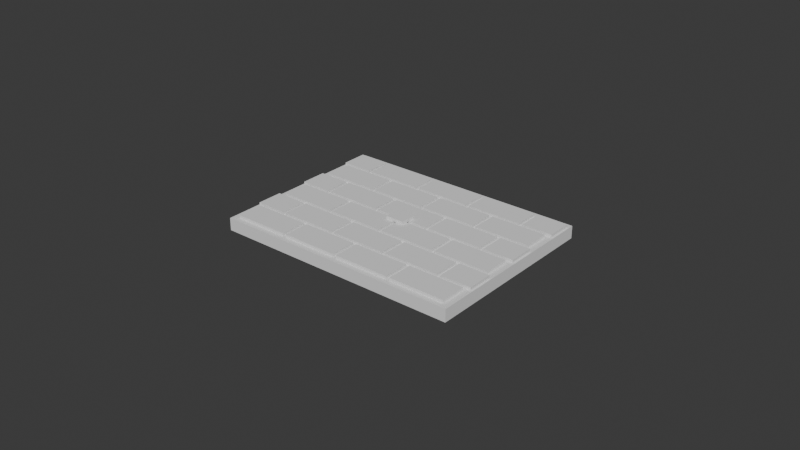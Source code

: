 # Source: EXP-BPY-003-20261102T144300Z_negative_disconnected.blend  (saved by Blender 5.4.4; exported with 4.5.12 LTS)
import bpy
from mathutils import Matrix  # noqa: F401  (used for matrix-valued properties, if any)

bpy.ops.wm.read_factory_settings(use_empty=True)
scene = bpy.context.scene
scene.name = 'Scene'

# ---- collections
col_collection = bpy.data.collections.new('Collection'); scene.collection.children.link(col_collection)

# ---- world
world_world = bpy.data.worlds.new('World'); scene.world = world_world
world_world.use_nodes = True; world_world.node_tree.nodes.clear()
_N = world_world.node_tree.nodes; _L = world_world.node_tree.links
n0 = _N.new('ShaderNodeOutputWorld'); n0.name = 'World Output'; n0.location = (200, 100)
n1 = _N.new('ShaderNodeBackground'); n1.name = 'Background'; n1.location = (-200, 100)
n1.inputs[0].default_value = (0.05088, 0.05088, 0.05088, 1.0)
_L.new(n1.outputs[0], n0.inputs[0])
n0.is_active_output = True
world_world.color = (0.05088, 0.05088, 0.05088)
world_world.sun_shadow_jitter_overblur = 0.0

# ---- meshes
me_exp_bpy_003_reliefplate_mesh = bpy.data.meshes.new('EXP-BPY-003_ReliefPlate_Mesh')
me_exp_bpy_003_reliefplate_mesh.from_pydata([(-0.04, -0.03, 0.0), (-0.04, -0.03, 0.004), (-0.0378, -0.0282, 0.005), (-0.04, 0.03, 0.0), (-0.04, 0.03, 0.004), (-0.0378, -0.0198, 0.005), (0.04, -0.03, 0.0), (0.04, -0.03, 0.004), (-0.0198, -0.0282, 0.005), (0.04, 0.03, 0.0), (0.04, 0.03, 0.004), (-0.0198, -0.0198, 0.005), (-0.0186, -0.0282, 0.005), (-0.0186, -0.0198, 0.005), (-0.0006, -0.0282, 0.005), (-0.0006, -0.0198, 0.005), (0.0006, -0.0282, 0.005), (0.0006, -0.0198, 0.005), (0.0186, -0.0282, 0.005), (0.0186, -0.0198, 0.005), (0.0198, -0.0282, 0.005), (0.0198, -0.0198, 0.005), (0.0378, -0.0282, 0.005), (0.0378, -0.0198, 0.005), (-0.0394, -0.0186, 0.005), (-0.0394, -0.0102, 0.005), (-0.0294, -0.0186, 0.005), (-0.0294, -0.0102, 0.005), (-0.0282, -0.0186, 0.005), (-0.0282, -0.0102, 0.005), (-0.0102, -0.0186, 0.005), (-0.0102, -0.0102, 0.005), (-0.009, -0.0186, 0.005), (-0.009, -0.0102, 0.005), (0.009, -0.0186, 0.005), (0.009, -0.0102, 0.005), (0.0102, -0.0186, 0.005), (0.0102, -0.0102, 0.005), (0.0282, -0.0186, 0.005), (0.0282, -0.0102, 0.005), (0.0294, -0.0186, 0.005), (0.0294, -0.0102, 0.005), (0.0394, -0.0186, 0.005), (0.0394, -0.0102, 0.005), (-0.0378, -0.009, 0.005), (-0.0378, -0.0006, 0.005), (-0.0198, -0.009, 0.005), (-0.0198, -0.0006, 0.005), (-0.0186, -0.009, 0.005), (-0.0186, -0.0006, 0.005), (-0.0006, -0.009, 0.005), (-0.0006, -0.0006, 0.005), (0.0006, -0.009, 0.005), (0.0006, -0.0006, 0.005), (0.0186, -0.009, 0.005), (0.0186, -0.0006, 0.005), (0.0198, -0.009, 0.005), (0.0198, -0.0006, 0.005), (0.0378, -0.009, 0.005), (0.0378, -0.0006, 0.005), (-0.0394, 0.0006, 0.005), (-0.0394, 0.009, 0.005), (-0.0294, 0.0006, 0.005), (-0.0294, 0.009, 0.005), (-0.0282, 0.0006, 0.005), (-0.0282, 0.009, 0.005), (-0.0102, 0.0006, 0.005), (-0.0102, 0.009, 0.005), (-0.009, 0.0006, 0.005), (-0.009, 0.009, 0.005), (0.009, 0.0006, 0.005), (0.009, 0.009, 0.005), (0.0102, 0.0006, 0.005), (0.0102, 0.009, 0.005), (0.0282, 0.0006, 0.005), (0.0282, 0.009, 0.005), (0.0294, 0.0006, 0.005), (0.0294, 0.009, 0.005), (0.0394, 0.0006, 0.005), (0.0394, 0.009, 0.005), (-0.0378, 0.0102, 0.005), (-0.0378, 0.0186, 0.005), (-0.0198, 0.0102, 0.005), (-0.0198, 0.0186, 0.005), (-0.0186, 0.0102, 0.005), (-0.0186, 0.0186, 0.005), (-0.0006, 0.0102, 0.005), (-0.0006, 0.0186, 0.005), (0.0006, 0.0102, 0.005), (0.0006, 0.0186, 0.005), (0.0186, 0.0102, 0.005), (0.0186, 0.0186, 0.005), (0.0198, 0.0102, 0.005), (0.0198, 0.0186, 0.005), (0.0378, 0.0102, 0.005), (0.0378, 0.0186, 0.005), (-0.0394, 0.0198, 0.005), (-0.0394, 0.0282, 0.005), (-0.0294, 0.0198, 0.005), (-0.0294, 0.0282, 0.005), (-0.0282, 0.0198, 0.005), (-0.0282, 0.0282, 0.005), (-0.0102, 0.0198, 0.005), (-0.0102, 0.0282, 0.005), (-0.009, 0.0198, 0.005), (-0.009, 0.0282, 0.005), (0.009, 0.0198, 0.005), (0.009, 0.0282, 0.005), (0.0102, 0.0198, 0.005), (0.0102, 0.0282, 0.005), (0.0282, 0.0198, 0.005), (0.0282, 0.0282, 0.005), (0.0294, 0.0198, 0.005), (0.0294, 0.0282, 0.005), (0.0394, 0.0198, 0.005), (0.0394, 0.0282, 0.005), (-0.0394, -0.0186, 0.004), (-0.0394, -0.0102, 0.004), (-0.0394, 0.0006, 0.004), (-0.0394, 0.009, 0.004), (-0.0378, -0.0282, 0.004), (-0.0378, -0.0198, 0.004), (-0.03273, -0.0186, 0.004), (-0.0378, -0.009, 0.004), (-0.0394, 0.0198, 0.004), (-0.0394, 0.0282, 0.004), (-0.0378, 0.0102, 0.004), (-0.0294, 0.009, 0.004), (-0.0318, -0.0198, 0.004), (-0.0294, -0.0186, 0.004), (-0.0318, -0.0006, 0.004), (-0.03273, 0.0006, 0.004), (-0.0378, -0.0006, 0.004), (-0.0378, 0.0186, 0.004), (-0.0318, 0.0186, 0.004), (-0.03273, 0.0198, 0.004), (-0.0294, -0.0102, 0.004), (-0.0282, 0.0006, 0.004), (-0.0294, 0.0006, 0.004), (-0.0282, 0.009, 0.004), (-0.0282, 0.0198, 0.004), (-0.0294, 0.0198, 0.004), (-0.0282, 0.0282, 0.004), (-0.0294, 0.0282, 0.004), (-0.0186, -0.0006, 0.004), (-0.0198, -0.0006, 0.004), (-0.0248, -0.0186, 0.004), (-0.0198, -0.009, 0.004), (-0.0186, -0.009, 0.004), (-0.0198, 0.0102, 0.004), (-0.0264, -0.0198, 0.004), (-0.0282, -0.0186, 0.004), (-0.0282, -0.0102, 0.004), (-0.0198, 0.0186, 0.004), (-0.0186, 0.0186, 0.004), (-0.009, 0.0006, 0.004), (-0.0102, 0.0006, 0.004), (-0.0186, 0.0102, 0.004), (-0.0102, 0.009, 0.004), (-0.0102, 0.0198, 0.004), (-0.009, 0.009, 0.004), (-0.009, 0.0282, 0.004), (0.0006, 0.0102, 0.004), (-0.0006, 0.0102, 0.004), (0.0006, 0.0186, 0.004), (-0.0006, 0.0186, 0.004), (0.0008, 0.0006, 0.004), (-0.009, 0.0198, 0.004), (-0.0102, 0.0282, 0.004), (0.009, 0.009, 0.004), (0.009, 0.0198, 0.004), (0.0126, 0.0102, 0.004), (0.012, 0.009, 0.004), (0.0102, 0.009, 0.004), (0.0102, 0.0282, 0.004), (0.0102, 0.0198, 0.004), (0.009, 0.0282, 0.004), (0.0264, 0.0198, 0.004), (0.0198, 0.0186, 0.004), (0.0186, 0.0186, 0.004), (0.0294, 0.0282, 0.004), (0.0282, 0.0282, 0.004), (-0.0198, -0.0198, 0.004), (-0.0198, -0.0282, 0.004), (-0.0186, -0.0198, 0.004), (-0.0186, -0.0282, 0.004), (-0.009, -0.0102, 0.004), (-0.0102, -0.0102, 0.004), (-0.0006, -0.0006, 0.004), (-0.0006, -0.0282, 0.004), (-0.0006, -0.0198, 0.004), (-0.009, -0.0186, 0.004), (-0.0006, -0.009, 0.004), (0.0006, -0.0282, 0.004), (-0.0102, -0.0186, 0.004), (0.0006, -0.0006, 0.004), (0.0006, -0.0198, 0.004), (0.009, -0.0186, 0.004), (0.009, -0.0102, 0.004), (0.0006, -0.009, 0.004), (0.009, 0.0006, 0.004), (0.0186, -0.0282, 0.004), (0.0186, -0.0198, 0.004), (0.0102, -0.0186, 0.004), (0.0102, -0.0102, 0.004), (0.0102, 0.0006, 0.004), (0.0198, -0.0006, 0.004), (0.0198, -0.0198, 0.004), (0.0186, -0.0006, 0.004), (0.0198, 0.0102, 0.004), (0.0186, 0.0102, 0.004), (0.0282, -0.0186, 0.004), (0.0294, -0.0186, 0.004), (0.0282, -0.0102, 0.004), (0.0294, -0.0102, 0.004), (0.0282, 0.0006, 0.004), (0.0294, 0.0006, 0.004), (0.0258, 0.0186, 0.004), (0.0282, 0.0198, 0.004), (0.0198, -0.009, 0.004), (0.0282, 0.009, 0.004), (0.0378, -0.0198, 0.004), (0.0378, -0.0282, 0.004), (0.03273, 0.009, 0.004), (0.0318, 0.0102, 0.004), (0.0294, 0.009, 0.004), (0.0294, 0.0198, 0.004), (0.0394, 0.0198, 0.004), (0.0394, 0.0282, 0.004), (0.0394, 0.0006, 0.004), (0.0394, -0.0102, 0.004), (0.0394, 0.009, 0.004), (0.0394, -0.0186, 0.004), (0.0378, -0.009, 0.004), (0.03273, -0.0102, 0.004), (0.0378, -0.0006, 0.004), (0.0378, 0.0102, 0.004), (0.0378, 0.0186, 0.004), (0.0318, -0.009, 0.004), (0.0198, -0.0282, 0.004), (0.0186, -0.009, 0.004)], [], [(0, 1, 4, 3), (3, 4, 10, 9), (9, 10, 7, 6), (6, 7, 1, 0), (3, 9, 6, 0), (148, 144, 145, 147), (168, 159, 167, 161), (171, 172, 220, 225, 223, 224, 209, 178, 217, 177, 175, 170, 167, 159, 140, 142, 168, 161, 176, 174, 181, 218, 226, 180, 228, 10, 4, 125, 143, 141, 135, 134, 153, 154, 165, 164, 179, 210), (169, 200, 205, 173), (176, 170, 175, 174), (182, 183, 185, 184), (190, 189, 193, 196), (195, 166, 155, 160, 158, 156, 137, 138, 131, 130, 145, 144, 188, 192, 148, 147, 123, 117, 136, 129, 122, 128, 150, 146, 151, 152, 187, 186, 198, 204, 213, 211, 212, 214, 234, 238, 219, 240, 199), (202, 201, 239, 207), (219, 206, 235, 233, 238, 234, 230, 232, 212, 211, 203, 204, 198, 197, 191, 186, 187, 194, 146, 150, 182, 184, 190, 196, 202, 207, 221, 222, 239, 201, 193, 189, 185, 183, 120, 121, 128, 122, 116, 117, 123, 132, 130, 131, 118, 119, 127, 138, 137, 139, 158, 160, 169, 173, 172, 171, 162, 164, 165, 163, 157, 154, 153, 149, 126, 133, 134, 135, 124, 125, 4, 1, 7, 10, 228, 227, 226, 218, 177, 217, 237, 236, 224, 223, 231, 229, 216, 225, 220, 215, 205, 200, 166, 195, 208, 240), (120, 2, 5, 121), (128, 121, 5, 11, 182, 150), (182, 11, 8, 183), (183, 8, 2, 120), (11, 5, 2, 8), (185, 12, 13, 184), (184, 13, 15, 190), (190, 15, 14, 189), (189, 14, 12, 185), (15, 13, 12, 14), (193, 16, 17, 196), (196, 17, 19, 202), (202, 19, 18, 201), (201, 18, 16, 193), (19, 17, 16, 18), (239, 20, 21, 207), (207, 21, 23, 221), (221, 23, 22, 222), (222, 22, 20, 239), (23, 21, 20, 22), (116, 24, 25, 117), (117, 25, 27, 136), (136, 27, 26, 129), (129, 26, 24, 116, 122), (27, 25, 24, 26), (151, 28, 29, 152), (152, 29, 31, 187), (187, 31, 30, 194), (194, 30, 28, 151, 146), (31, 29, 28, 30), (191, 32, 33, 186), (186, 33, 35, 198), (198, 35, 34, 197), (197, 34, 32, 191), (35, 33, 32, 34), (203, 36, 37, 204), (204, 37, 39, 213), (213, 39, 38, 211), (211, 38, 36, 203), (39, 37, 36, 38), (212, 40, 41, 214), (234, 214, 41, 43, 230), (230, 43, 42, 232), (232, 42, 40, 212), (43, 41, 40, 42), (123, 44, 45, 132), (130, 132, 45, 47, 145), (145, 47, 46, 147), (147, 46, 44, 123), (47, 45, 44, 46), (148, 48, 49, 144), (144, 49, 51, 188), (188, 51, 50, 192), (192, 50, 48, 148), (51, 49, 48, 50), (199, 52, 53, 195), (195, 53, 55, 208), (208, 55, 54, 240), (240, 54, 52, 199), (55, 53, 52, 54), (219, 56, 57, 206), (206, 57, 59, 235), (235, 59, 58, 233), (233, 58, 56, 219, 238), (59, 57, 56, 58), (118, 60, 61, 119), (119, 61, 63, 127), (127, 63, 62, 138), (138, 62, 60, 118, 131), (63, 61, 60, 62), (137, 64, 65, 139), (139, 65, 67, 158), (158, 67, 66, 156), (156, 66, 64, 137), (67, 65, 64, 66), (155, 68, 69, 160), (160, 69, 71, 169), (169, 71, 70, 200), (200, 70, 68, 155, 166), (71, 69, 68, 70), (205, 72, 73, 173), (73, 75, 220, 172, 173), (220, 75, 74, 215), (215, 74, 72, 205), (75, 73, 72, 74), (216, 76, 77, 225), (223, 225, 77, 79, 231), (231, 79, 78, 229), (229, 78, 76, 216), (79, 77, 76, 78), (126, 80, 81, 133), (134, 133, 81, 83, 153), (153, 83, 82, 149), (149, 82, 80, 126), (83, 81, 80, 82), (157, 84, 85, 154), (154, 85, 87, 165), (165, 87, 86, 163), (163, 86, 84, 157), (87, 85, 84, 86), (162, 88, 89, 164), (164, 89, 91, 179), (179, 91, 90, 210), (210, 90, 88, 162, 171), (91, 89, 88, 90), (209, 92, 93, 178), (93, 95, 237, 217, 178), (237, 95, 94, 236), (236, 94, 92, 209, 224), (95, 93, 92, 94), (124, 96, 97, 125), (125, 97, 99, 143), (143, 99, 98, 141), (141, 98, 96, 124, 135), (99, 97, 96, 98), (140, 100, 101, 142), (142, 101, 103, 168), (168, 103, 102, 159), (159, 102, 100, 140), (103, 101, 100, 102), (167, 104, 105, 161), (161, 105, 107, 176), (176, 107, 106, 170), (170, 106, 104, 167), (107, 105, 104, 106), (175, 108, 109, 174), (174, 109, 111, 181), (181, 111, 110, 218), (218, 110, 108, 175, 177), (111, 109, 108, 110), (112, 113, 180, 226), (180, 113, 115, 228), (228, 115, 114, 227), (227, 114, 112, 226), (115, 113, 112, 114)])
me_exp_bpy_003_reliefplate_mesh.materials.append(None)
me_exp_bpy_003_reliefplate_mesh.update()
me_negative_disconnectedbrick_mesh = bpy.data.meshes.new('NEGATIVE_DisconnectedBrick_Mesh')
me_negative_disconnectedbrick_mesh.from_pydata([(-0.003, -0.0025, 0.005), (-0.003, -0.0025, 0.006), (-0.003, 0.0025, 0.005), (-0.003, 0.0025, 0.006), (0.003, -0.0025, 0.005), (0.003, -0.0025, 0.006), (0.003, 0.0025, 0.005), (0.003, 0.0025, 0.006)], [], [(0, 1, 3, 2), (2, 3, 7, 6), (6, 7, 5, 4), (4, 5, 1, 0), (2, 6, 4, 0), (7, 3, 1, 5)])
me_negative_disconnectedbrick_mesh.update()

# ---- objects
ob_exp_bpy_003_reliefplate = bpy.data.objects.new('EXP-BPY-003_ReliefPlate', me_exp_bpy_003_reliefplate_mesh)
ob_negative_disconnectedbrick = bpy.data.objects.new('NEGATIVE_DisconnectedBrick', me_negative_disconnectedbrick_mesh)

# ---- transforms, parenting, visibility, modifiers, constraints
ob_exp_bpy_003_reliefplate.location = (0.0, 0.0, 0.0)
ob_negative_disconnectedbrick.location = (0.0, 0.0, 0.0)

# ---- collection membership
scene.collection.objects.link(ob_exp_bpy_003_reliefplate)
scene.collection.objects.link(ob_negative_disconnectedbrick)

# ---- scene / render settings (as saved in the file)
scene.frame_start = 1; scene.frame_end = 250; scene.frame_set(1)
scene.render.engine = 'BLENDER_EEVEE_NEXT'
scene.render.bake_bias = 0.0
scene.render.bake_samples = 0
scene.render.compositor_device = 'GPU'
scene.eevee.use_volume_custom_range = False
scene.eevee.fast_gi_thickness_near = 0.1
scene.eevee.fast_gi_thickness_far = 0.0
scene.eevee.ray_tracing_options.screen_trace_thickness = 0.1
bpy.context.view_layer.update()

# ---- added for rendering (the .blend has no active camera and no usable light): camera, sun
cam_auto = bpy.data.cameras.new('AutoCamera')
cam_auto.lens = 50.0
cam_auto.sensor_width = 36.0
cam_auto.clip_end = 1000.0
ob_auto_camera = bpy.data.objects.new('AutoCamera', cam_auto)
scene.collection.objects.link(ob_auto_camera)
ob_auto_camera.location = (0.185045, -0.222054, 0.151036)
ob_auto_camera.rotation_euler = (1.09748, -7.21219e-08, 0.694738)
scene.camera = ob_auto_camera
light_auto_sun = bpy.data.lights.new('AutoSun', 'SUN')
light_auto_sun.energy = 3.0
light_auto_sun.angle = 0.0523599
ob_auto_sun = bpy.data.objects.new('AutoSun', light_auto_sun)
scene.collection.objects.link(ob_auto_sun)
ob_auto_sun.rotation_euler = (0.872665, 0.174533, 0.523599)
bpy.context.view_layer.update()
